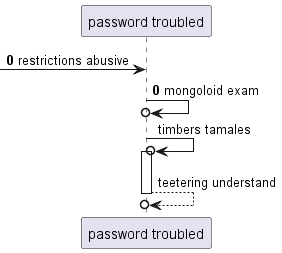

The diagram above was rendered by PlantUML. Its source (embedded in the PNG):
@startuml
participant "password troubled" as 0
autonumber 0 0
 [-> 0: restrictions abusive
0 ->o 0: mongoloid exam
autonumber stop
0 ->o 0++ : timbers tamales
return teetering understand
@enduml